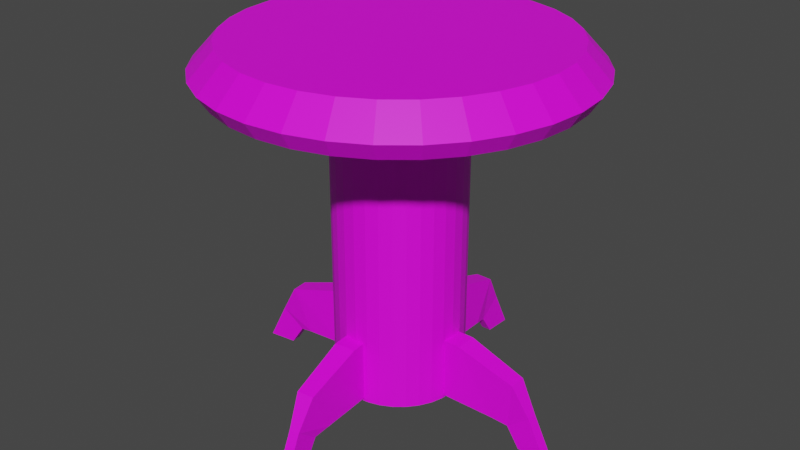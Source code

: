 # Source: EndTable.blend  (saved by Blender 3.2.14; exported with 4.5.12 LTS)
import bpy
from mathutils import Matrix  # noqa: F401  (used for matrix-valued properties, if any)

bpy.ops.wm.read_factory_settings(use_empty=True)
scene = bpy.context.scene
scene.name = 'Scene'

# ---- collections
col_collection = bpy.data.collections.new('Collection'); scene.collection.children.link(col_collection)

# ---- images (referenced by path relative to the original .blend; pixels are not part of the script)
import os
ASSET_DIR = os.environ.get("B2B_ASSET_DIR", "")  # directory of the original .blend (textures are referenced by path, not embedded)
HERE = os.path.dirname(os.path.abspath(__file__))  # packed textures are extracted next to this script under _unpacked/

def load_image(name, relpath, width, height, colorspace="sRGB"):
    """Load a texture the original file referenced (path relative to the .blend, or extracted next to this script)."""
    p = next((c for c in (os.path.join(HERE, relpath), os.path.join(ASSET_DIR, relpath)) if relpath and os.path.exists(c)), "")
    if p:
        img = bpy.data.images.load(p, check_existing=True)
        img.name = name
    else:  # same state as the original file: an image datablock whose file is absent (Cycles renders it pink)
        img = bpy.data.images.new(name, width, height)
        img.source = "FILE"
        img.filepath = "//" + (relpath or name)
    img.colorspace_settings.name = colorspace
    return img
img_coffeetabletexture_psd = load_image('CoffeeTableTexture.psd', 'CoffeeTableTexture.psd', 1024, 1024, 'sRGB')

# ---- materials (node trees are filled in below, after node groups)
mat_material_001 = bpy.data.materials.new('Material.001')
mat_material_001.use_transparent_shadow = False

# ---- material node trees
mat_material_001.use_nodes = True; mat_material_001.node_tree.nodes.clear()
_N = mat_material_001.node_tree.nodes; _L = mat_material_001.node_tree.links
n0 = _N.new('ShaderNodeBsdfPrincipled'); n0.name = 'Principled BSDF'; n0.location = (10, 300)
n0.distribution = 'GGX'
n0.subsurface_method = 'RANDOM_WALK_SKIN'
n0.inputs[3].default_value = 1.45
n0.inputs[27].default_value = (0.0, 0.0, 0.0, 1.0)
n0.inputs[28].default_value = 1.0
n1 = _N.new('ShaderNodeOutputMaterial'); n1.name = 'Material Output'; n1.location = (300, 300)
n2 = _N.new('ShaderNodeTexImage'); n2.name = 'Image Texture'; n2.location = (-280, 275)
n2.image = img_coffeetabletexture_psd
_L.new(n0.outputs[0], n1.inputs[0])
_L.new(n2.outputs[0], n0.inputs[0])
n1.is_active_output = True

# ---- world
world_world = bpy.data.worlds.new('World'); scene.world = world_world
world_world.use_nodes = True; world_world.node_tree.nodes.clear()
_N = world_world.node_tree.nodes; _L = world_world.node_tree.links
n0 = _N.new('ShaderNodeOutputWorld'); n0.name = 'World Output'; n0.location = (300, 300)
n1 = _N.new('ShaderNodeBackground'); n1.name = 'Background'; n1.location = (10, 300)
n1.inputs[0].default_value = (0.05088, 0.05088, 0.05088, 1.0)
_L.new(n1.outputs[0], n0.inputs[0])
n0.is_active_output = True
world_world.color = (0.05088, 0.05088, 0.05088)
world_world.use_sun_shadow = False
world_world.sun_shadow_jitter_overblur = 0.0

# ---- meshes
me_cylinder = bpy.data.meshes.new('Cylinder')
me_cylinder.from_pydata([(-3.274e-08, 0.2297, 1.309), (3.581e-09, 0.5734, 1.46), (0.04481, 0.2253, 1.309), (0.1119, 0.5624, 1.46), (0.08789, 0.2122, 1.309), (0.2194, 0.5297, 1.46), (0.1276, 0.191, 1.309), (0.3186, 0.4767, 1.46), (0.1624, 0.1624, 1.309), (0.4054, 0.4054, 1.46), (0.191, 0.1276, 1.309), (0.4767, 0.3186, 1.46), (0.2122, 0.08789, 1.309), (0.5297, 0.2194, 1.46), (0.2253, 0.04481, 1.309), (0.5624, 0.1119, 1.46), (0.2297, -1.804e-07, 1.309), (0.5734, -3.238e-08, 1.46), (0.2253, -0.04481, 1.309), (0.5624, -0.1119, 1.46), (0.2122, -0.08789, 1.309), (0.5297, -0.2194, 1.46), (0.191, -0.1276, 1.309), (0.4767, -0.3186, 1.46), (0.1624, -0.1624, 1.309), (0.4054, -0.4054, 1.46), (0.1276, -0.191, 1.309), (0.3186, -0.4767, 1.46), (0.08789, -0.2122, 1.309), (0.2194, -0.5297, 1.46), (0.04481, -0.2253, 1.309), (0.1119, -0.5624, 1.46), (-3.053e-08, -0.2297, 1.309), (-4.655e-08, -0.5734, 1.46), (-0.04481, -0.2253, 1.309), (-0.1119, -0.5624, 1.46), (-0.08789, -0.2122, 1.309), (-0.2194, -0.5297, 1.46), (-0.1276, -0.191, 1.309), (-0.3186, -0.4767, 1.46), (-0.1624, -0.1624, 1.309), (-0.4054, -0.4054, 1.46), (-0.191, -0.1276, 1.309), (-0.4767, -0.3186, 1.46), (-0.2122, -0.08789, 1.309), (-0.5297, -0.2194, 1.46), (-0.2253, -0.04481, 1.309), (-0.5624, -0.1119, 1.46), (-0.2297, 1.104e-07, 1.309), (-0.5734, -4.747e-10, 1.46), (-0.2253, 0.04481, 1.309), (-0.5624, 0.1119, 1.46), (-0.2122, 0.08789, 1.309), (-0.5297, 0.2194, 1.46), (-0.191, 0.1276, 1.309), (-0.4767, 0.3186, 1.46), (-0.1624, 0.1624, 1.309), (-0.4054, 0.4054, 1.46), (-0.1276, 0.191, 1.309), (-0.3186, 0.4767, 1.46), (-0.08789, 0.2122, 1.309), (-0.2194, 0.5297, 1.46), (-0.04481, 0.2253, 1.309), (-0.1119, 0.5624, 1.46), (2.378e-09, 0.6595, 1.367), (0.1287, 0.6468, 1.367), (0.2524, 0.6093, 1.367), (0.3664, 0.5483, 1.367), (0.4663, 0.4663, 1.367), (0.5483, 0.3664, 1.367), (0.6093, 0.2524, 1.367), (0.6468, 0.1287, 1.367), (0.6595, -3.454e-08, 1.367), (0.6468, -0.1287, 1.367), (0.6093, -0.2524, 1.367), (0.5483, -0.3664, 1.367), (0.4663, -0.4663, 1.367), (0.3664, -0.5483, 1.367), (0.2524, -0.6093, 1.367), (0.1287, -0.6468, 1.367), (-5.528e-08, -0.6595, 1.367), (-0.1287, -0.6468, 1.367), (-0.2524, -0.6093, 1.367), (-0.3664, -0.5483, 1.367), (-0.4663, -0.4663, 1.367), (-0.5483, -0.3664, 1.367), (-0.6093, -0.2524, 1.367), (-0.6468, -0.1287, 1.367), (-0.6595, 2.156e-09, 1.367), (-0.6468, 0.1287, 1.367), (-0.6093, 0.2524, 1.367), (-0.5483, 0.3664, 1.367), (-0.4663, 0.4663, 1.367), (-0.3664, 0.5483, 1.367), (-0.2524, 0.6093, 1.367), (-0.1287, 0.6468, 1.367), (-4.821e-08, 0.6212, 1.309), (0.1212, 0.6093, 1.309), (0.2377, 0.5739, 1.309), (0.3451, 0.5165, 1.309), (0.4393, 0.4393, 1.309), (0.5165, 0.3451, 1.309), (0.5739, 0.2377, 1.309), (0.6093, 0.1212, 1.309), (0.6212, -3.237e-08, 1.309), (0.6093, -0.1212, 1.309), (0.5739, -0.2377, 1.309), (0.5165, -0.3451, 1.309), (0.4393, -0.4393, 1.309), (0.3451, -0.5165, 1.309), (0.2377, -0.5739, 1.309), (0.1212, -0.6093, 1.309), (-6.474e-08, -0.6212, 1.309), (-0.1212, -0.6093, 1.309), (-0.2377, -0.5739, 1.309), (-0.3451, -0.5165, 1.309), (-0.4393, -0.4393, 1.309), (-0.5165, -0.3451, 1.309), (-0.5739, -0.2377, 1.309), (-0.6093, -0.1212, 1.309), (-0.6212, 1.192e-08, 1.309), (-0.6093, 0.1212, 1.309), (-0.5739, 0.2377, 1.309), (-0.5165, 0.3451, 1.309), (-0.4393, 0.4393, 1.309), (-0.3451, 0.5165, 1.309), (-0.2377, 0.5739, 1.309), (-0.1212, 0.6093, 1.309), (-4.306e-08, 0.4963, 1.309), (0.09682, 0.4867, 1.309), (0.1899, 0.4585, 1.309), (0.2757, 0.4126, 1.309), (0.3509, 0.3509, 1.309), (0.4126, 0.2757, 1.309), (0.4585, 0.1899, 1.309), (0.4867, 0.09682, 1.309), (0.4963, -9.036e-08, 1.309), (0.4867, -0.09682, 1.309), (0.4585, -0.1899, 1.309), (0.4126, -0.2757, 1.309), (0.3509, -0.3509, 1.309), (0.2757, -0.4126, 1.309), (0.1899, -0.4585, 1.309), (0.09682, -0.4867, 1.309), (-5.304e-08, -0.4963, 1.309), (-0.09682, -0.4867, 1.309), (-0.1899, -0.4585, 1.309), (-0.2757, -0.4126, 1.309), (-0.3509, -0.3509, 1.309), (-0.4126, -0.2757, 1.309), (-0.4585, -0.1899, 1.309), (-0.4867, -0.09682, 1.309), (-0.4963, 3.952e-08, 1.309), (-0.4867, 0.09682, 1.309), (-0.4585, 0.1899, 1.309), (-0.4126, 0.2757, 1.309), (-0.3509, 0.3509, 1.309), (-0.2757, 0.4126, 1.309), (-0.1899, 0.4585, 1.309), (-0.09682, 0.4867, 1.309), (-3.584e-08, 0.3479, 1.309), (0.06787, 0.3412, 1.309), (0.1331, 0.3214, 1.309), (0.1933, 0.2893, 1.309), (0.246, 0.246, 1.309), (0.2893, 0.1933, 1.309), (0.3214, 0.1331, 1.309), (0.3412, 0.06787, 1.309), (0.3479, -1.481e-07, 1.309), (0.3412, -0.06787, 1.309), (0.3214, -0.1331, 1.309), (0.2893, -0.1933, 1.309), (0.246, -0.246, 1.309), (0.1933, -0.2893, 1.309), (0.1331, -0.3214, 1.309), (0.06787, -0.3412, 1.309), (-4.027e-08, -0.3479, 1.309), (-0.06787, -0.3412, 1.309), (-0.1331, -0.3214, 1.309), (-0.1933, -0.2893, 1.309), (-0.246, -0.246, 1.309), (-0.2893, -0.1933, 1.309), (-0.3214, -0.1331, 1.309), (-0.3412, -0.06787, 1.309), (-0.3479, 7.674e-08, 1.309), (-0.3412, 0.06787, 1.309), (-0.3214, 0.1331, 1.309), (-0.2893, 0.1933, 1.309), (-0.246, 0.246, 1.309), (-0.1933, 0.2893, 1.309), (-0.1331, 0.3214, 1.309), (-0.06787, 0.3412, 1.309), (-3.275e-07, 0.2297, 0.2236), (0.04481, 0.2253, 0.2236), (0.08789, 0.2122, 0.2236), (0.1276, 0.191, 0.2236), (0.1624, 0.1624, 0.2236), (0.191, 0.1276, 0.2236), (0.2122, 0.08789, 0.2236), (0.2253, 0.04481, 0.2236), (0.2297, -1.804e-07, 0.2236), (0.2253, -0.04481, 0.2236), (0.2122, -0.08789, 0.2236), (0.191, -0.1276, 0.2236), (0.1624, -0.1624, 0.2236), (0.1276, -0.191, 0.2236), (0.08789, -0.2122, 0.2236), (0.04481, -0.2253, 0.2236), (-3.253e-07, -0.2297, 0.2236), (-0.04481, -0.2253, 0.2236), (-0.08789, -0.2122, 0.2236), (-0.1276, -0.191, 0.2236), (-0.1624, -0.1624, 0.2236), (-0.191, -0.1276, 0.2236), (-0.2122, -0.08789, 0.2236), (-0.2253, -0.04481, 0.2236), (-0.2297, 1.104e-07, 0.2236), (-0.2253, 0.04481, 0.2236), (-0.2122, 0.08789, 0.2236), (-0.191, 0.1276, 0.2236), (-0.1624, 0.1624, 0.2236), (-0.1276, 0.191, 0.2236), (-0.08789, 0.2122, 0.2236), (-0.04481, 0.2253, 0.2236), (-3.945e-07, 0.1577, 0.1702), (0.03077, 0.1547, 0.1702), (0.06035, 0.1457, 0.1702), (0.08762, 0.1311, 0.1702), (0.1115, 0.1115, 0.1702), (0.1311, 0.08762, 0.1702), (0.1457, 0.06035, 0.1702), (0.1547, 0.03077, 0.1702), (0.1577, -1.273e-07, 0.1702), (0.1547, -0.03077, 0.1702), (0.1457, -0.06035, 0.1702), (0.1311, -0.08762, 0.1702), (0.1115, -0.1115, 0.1702), (0.08762, -0.1311, 0.1702), (0.06035, -0.1457, 0.1702), (0.03077, -0.1547, 0.1702), (-3.93e-07, -0.1577, 0.1702), (-0.03077, -0.1547, 0.1702), (-0.06035, -0.1457, 0.1702), (-0.08762, -0.1311, 0.1702), (-0.1115, -0.1115, 0.1702), (-0.1311, -0.08762, 0.1702), (-0.1457, -0.06035, 0.1702), (-0.1547, -0.03077, 0.1702), (-0.1577, 7.243e-08, 0.1702), (-0.1547, 0.03077, 0.1702), (-0.1457, 0.06035, 0.1702), (-0.1311, 0.08762, 0.1702), (-0.1115, 0.1115, 0.1702), (-0.08762, 0.1311, 0.1702), (-0.06035, 0.1457, 0.1702), (-0.03077, 0.1547, 0.1702), (0.2093, -0.03855, 0.2355), (0.2093, -0.03855, 0.454), (0.2093, 0.03855, 0.2355), (0.2093, 0.03855, 0.454), (0.2864, -0.03855, 0.2355), (0.2864, -0.03855, 0.454), (0.2864, 0.03855, 0.2355), (0.2864, 0.03855, 0.454), (0.4976, 0.03101, 0.3877), (0.4224, 0.03101, 0.2289), (0.4224, -0.03101, 0.2289), (0.4976, -0.03101, 0.3877), (0.5601, 0.01838, 0.2791), (0.4782, 0.01838, 0.2147), (0.4782, -0.01838, 0.2147), (0.5601, -0.01838, 0.2791), (0.6299, 0.01838, 0.1396), (0.5258, 0.01838, 0.143), (0.5258, -0.01838, 0.143), (0.6299, -0.01838, 0.1396), (-0.2002, 0.05594, 0.2355), (-0.2002, 0.05594, 0.454), (-0.1935, -0.02087, 0.2355), (-0.1935, -0.02087, 0.454), (-0.277, 0.04922, 0.2355), (-0.277, 0.04922, 0.454), (-0.2703, -0.02759, 0.2355), (-0.2703, -0.02759, 0.454), (-0.4813, -0.03848, 0.3877), (-0.4064, -0.03193, 0.2289), (-0.4118, 0.02987, 0.2289), (-0.4867, 0.02331, 0.3877), (-0.5447, -0.03135, 0.2791), (-0.4631, -0.02421, 0.2147), (-0.4663, 0.01242, 0.2147), (-0.5479, 0.005279, 0.2791), (-0.6143, -0.03744, 0.1396), (-0.5105, -0.02836, 0.143), (-0.5137, 0.008268, 0.143), (-0.6175, -0.0008073, 0.1396), (0.04516, 0.2027, 0.2355), (0.04516, 0.2027, 0.454), (-0.03194, 0.2027, 0.2355), (-0.03194, 0.2027, 0.454), (0.04516, 0.2798, 0.2355), (0.04516, 0.2798, 0.454), (-0.03194, 0.2798, 0.2355), (-0.03194, 0.2798, 0.454), (-0.0244, 0.491, 0.3877), (-0.0244, 0.4158, 0.2289), (0.03762, 0.4158, 0.2289), (0.03762, 0.491, 0.3877), (-0.01177, 0.5535, 0.2791), (-0.01177, 0.4716, 0.2147), (0.02499, 0.4716, 0.2147), (0.02499, 0.5535, 0.2791), (-0.01177, 0.6233, 0.1396), (-0.01177, 0.5192, 0.143), (0.02499, 0.5192, 0.143), (0.02499, 0.6233, 0.1396), (-0.04933, -0.2068, 0.2355), (-0.04933, -0.2068, 0.454), (0.02748, -0.2001, 0.2355), (0.02748, -0.2001, 0.454), (-0.04261, -0.2836, 0.2355), (-0.04261, -0.2836, 0.454), (0.0342, -0.2769, 0.2355), (0.0342, -0.2769, 0.454), (0.04509, -0.4879, 0.3877), (0.03854, -0.413, 0.2289), (-0.02326, -0.4184, 0.2289), (-0.0167, -0.4933, 0.3877), (0.03796, -0.5513, 0.2791), (0.03082, -0.4697, 0.2147), (-0.00581, -0.4729, 0.2147), (0.001331, -0.5545, 0.2791), (0.04404, -0.6209, 0.1396), (0.03497, -0.5171, 0.143), (-0.001659, -0.5204, 0.143), (0.007417, -0.6241, 0.1396)], [], [(64, 1, 3, 65), (65, 3, 5, 66), (66, 5, 7, 67), (67, 7, 9, 68), (68, 9, 11, 69), (69, 11, 13, 70), (70, 13, 15, 71), (71, 15, 17, 72), (72, 17, 19, 73), (73, 19, 21, 74), (74, 21, 23, 75), (75, 23, 25, 76), (76, 25, 27, 77), (77, 27, 29, 78), (78, 29, 31, 79), (79, 31, 33, 80), (80, 33, 35, 81), (81, 35, 37, 82), (82, 37, 39, 83), (83, 39, 41, 84), (84, 41, 43, 85), (85, 43, 45, 86), (86, 45, 47, 87), (87, 47, 49, 88), (88, 49, 51, 89), (89, 51, 53, 90), (90, 53, 55, 91), (91, 55, 57, 92), (92, 57, 59, 93), (93, 59, 61, 94), (3, 1, 63, 61, 59, 57, 55, 53, 51, 49, 47, 45, 43, 41, 39, 37, 35, 33, 31, 29, 27, 25, 23, 21, 19, 17, 15, 13, 11, 9, 7, 5), (94, 61, 63, 95), (95, 63, 1, 64), (34, 36, 210, 209), (97, 96, 64, 65), (98, 97, 65, 66), (99, 98, 66, 67), (100, 99, 67, 68), (101, 100, 68, 69), (102, 101, 69, 70), (103, 102, 70, 71), (104, 103, 71, 72), (105, 104, 72, 73), (106, 105, 73, 74), (107, 106, 74, 75), (108, 107, 75, 76), (109, 108, 76, 77), (110, 109, 77, 78), (111, 110, 78, 79), (112, 111, 79, 80), (113, 112, 80, 81), (114, 113, 81, 82), (115, 114, 82, 83), (116, 115, 83, 84), (117, 116, 84, 85), (118, 117, 85, 86), (119, 118, 86, 87), (120, 119, 87, 88), (121, 120, 88, 89), (122, 121, 89, 90), (123, 122, 90, 91), (124, 123, 91, 92), (125, 124, 92, 93), (126, 125, 93, 94), (127, 126, 94, 95), (96, 127, 95, 64), (129, 128, 96, 97), (130, 129, 97, 98), (131, 130, 98, 99), (132, 131, 99, 100), (133, 132, 100, 101), (134, 133, 101, 102), (135, 134, 102, 103), (136, 135, 103, 104), (137, 136, 104, 105), (138, 137, 105, 106), (139, 138, 106, 107), (140, 139, 107, 108), (141, 140, 108, 109), (142, 141, 109, 110), (143, 142, 110, 111), (144, 143, 111, 112), (145, 144, 112, 113), (146, 145, 113, 114), (147, 146, 114, 115), (148, 147, 115, 116), (149, 148, 116, 117), (150, 149, 117, 118), (151, 150, 118, 119), (152, 151, 119, 120), (153, 152, 120, 121), (154, 153, 121, 122), (155, 154, 122, 123), (156, 155, 123, 124), (157, 156, 124, 125), (158, 157, 125, 126), (159, 158, 126, 127), (128, 159, 127, 96), (161, 160, 128, 129), (162, 161, 129, 130), (163, 162, 130, 131), (164, 163, 131, 132), (165, 164, 132, 133), (166, 165, 133, 134), (167, 166, 134, 135), (168, 167, 135, 136), (169, 168, 136, 137), (170, 169, 137, 138), (171, 170, 138, 139), (172, 171, 139, 140), (173, 172, 140, 141), (174, 173, 141, 142), (175, 174, 142, 143), (176, 175, 143, 144), (177, 176, 144, 145), (178, 177, 145, 146), (179, 178, 146, 147), (180, 179, 147, 148), (181, 180, 148, 149), (182, 181, 149, 150), (183, 182, 150, 151), (184, 183, 151, 152), (185, 184, 152, 153), (186, 185, 153, 154), (187, 186, 154, 155), (188, 187, 155, 156), (189, 188, 156, 157), (190, 189, 157, 158), (191, 190, 158, 159), (160, 191, 159, 128), (2, 0, 160, 161), (4, 2, 161, 162), (6, 4, 162, 163), (8, 6, 163, 164), (10, 8, 164, 165), (12, 10, 165, 166), (14, 12, 166, 167), (16, 14, 167, 168), (18, 16, 168, 169), (20, 18, 169, 170), (22, 20, 170, 171), (24, 22, 171, 172), (26, 24, 172, 173), (28, 26, 173, 174), (30, 28, 174, 175), (32, 30, 175, 176), (34, 32, 176, 177), (36, 34, 177, 178), (38, 36, 178, 179), (40, 38, 179, 180), (42, 40, 180, 181), (44, 42, 181, 182), (46, 44, 182, 183), (48, 46, 183, 184), (50, 48, 184, 185), (52, 50, 185, 186), (54, 52, 186, 187), (56, 54, 187, 188), (58, 56, 188, 189), (60, 58, 189, 190), (62, 60, 190, 191), (0, 62, 191, 160), (212, 213, 245, 244), (8, 10, 197, 196), (62, 0, 192, 223), (36, 38, 211, 210), (10, 12, 198, 197), (38, 40, 212, 211), (12, 14, 199, 198), (40, 42, 213, 212), (14, 16, 200, 199), (42, 44, 214, 213), (16, 18, 201, 200), (44, 46, 215, 214), (18, 20, 202, 201), (46, 48, 216, 215), (20, 22, 203, 202), (48, 50, 217, 216), (22, 24, 204, 203), (50, 52, 218, 217), (24, 26, 205, 204), (52, 54, 219, 218), (26, 28, 206, 205), (0, 2, 193, 192), (54, 56, 220, 219), (28, 30, 207, 206), (2, 4, 194, 193), (56, 58, 221, 220), (30, 32, 208, 207), (4, 6, 195, 194), (58, 60, 222, 221), (32, 34, 209, 208), (6, 8, 196, 195), (60, 62, 223, 222), (224, 225, 226, 227, 228, 229, 230, 231, 232, 233, 234, 235, 236, 237, 238, 239, 240, 241, 242, 243, 244, 245, 246, 247, 248, 249, 250, 251, 252, 253, 254, 255), (199, 200, 232, 231), (213, 214, 246, 245), (200, 201, 233, 232), (214, 215, 247, 246), (201, 202, 234, 233), (215, 216, 248, 247), (202, 203, 235, 234), (216, 217, 249, 248), (203, 204, 236, 235), (217, 218, 250, 249), (204, 205, 237, 236), (218, 219, 251, 250), (205, 206, 238, 237), (192, 193, 225, 224), (219, 220, 252, 251), (206, 207, 239, 238), (193, 194, 226, 225), (220, 221, 253, 252), (207, 208, 240, 239), (194, 195, 227, 226), (221, 222, 254, 253), (208, 209, 241, 240), (195, 196, 228, 227), (222, 223, 255, 254), (209, 210, 242, 241), (196, 197, 229, 228), (223, 192, 224, 255), (210, 211, 243, 242), (197, 198, 230, 229), (211, 212, 244, 243), (198, 199, 231, 230), (256, 257, 259, 258), (258, 259, 263, 262), (262, 263, 264, 265), (260, 261, 257, 256), (258, 262, 260, 256), (263, 259, 257, 261), (267, 266, 270, 271), (261, 260, 266, 267), (260, 262, 265, 266), (263, 261, 267, 264), (268, 271, 275, 272), (266, 265, 269, 270), (264, 267, 271, 268), (265, 264, 268, 269), (273, 272, 275, 274), (269, 268, 272, 273), (271, 270, 274, 275), (270, 269, 273, 274), (276, 277, 279, 278), (278, 279, 283, 282), (282, 283, 284, 285), (280, 281, 277, 276), (278, 282, 280, 276), (283, 279, 277, 281), (287, 286, 290, 291), (281, 280, 286, 287), (280, 282, 285, 286), (283, 281, 287, 284), (288, 291, 295, 292), (286, 285, 289, 290), (284, 287, 291, 288), (285, 284, 288, 289), (293, 292, 295, 294), (289, 288, 292, 293), (291, 290, 294, 295), (290, 289, 293, 294), (296, 297, 299, 298), (298, 299, 303, 302), (302, 303, 304, 305), (300, 301, 297, 296), (298, 302, 300, 296), (303, 299, 297, 301), (307, 306, 310, 311), (301, 300, 306, 307), (300, 302, 305, 306), (303, 301, 307, 304), (308, 311, 315, 312), (306, 305, 309, 310), (304, 307, 311, 308), (305, 304, 308, 309), (313, 312, 315, 314), (309, 308, 312, 313), (311, 310, 314, 315), (310, 309, 313, 314), (316, 317, 319, 318), (318, 319, 323, 322), (322, 323, 324, 325), (320, 321, 317, 316), (318, 322, 320, 316), (323, 319, 317, 321), (327, 326, 330, 331), (321, 320, 326, 327), (320, 322, 325, 326), (323, 321, 327, 324), (328, 331, 335, 332), (326, 325, 329, 330), (324, 327, 331, 328), (325, 324, 328, 329), (333, 332, 335, 334), (329, 328, 332, 333), (331, 330, 334, 335), (330, 329, 333, 334)])
_uv = me_cylinder.uv_layers.new(name='UVMap')
_uv.uv.foreach_set('vector', [0.05638, 0.264, 0.1385, 0.3083, 0.1081, 0.3823, 0.01897, 0.355, 0.01897, 0.355, 0.1081, 0.3823, 0.09278, 0.4608, 9.973e-05, 0.4515, 9.973e-05, 0.4515, 0.09278, 0.4608, 0.09316, 0.5407, 0.0004897, 0.5497, 0.0004897, 0.5497, 0.09316, 0.5407, 0.1092, 0.619, 0.02012, 0.6459, 0.02012, 0.6459, 0.1092, 0.619, 0.1402, 0.6925, 0.05824, 0.7364, 0.05824, 0.7364, 0.1402, 0.6925, 0.1851, 0.7585, 0.1133, 0.8176, 0.1133, 0.8176, 0.1851, 0.7585, 0.242, 0.8143, 0.1833, 0.8863, 0.1833, 0.8863, 0.242, 0.8143, 0.3088, 0.8578, 0.2654, 0.9399, 0.2654, 0.9399, 0.3088, 0.8578, 0.3829, 0.8874, 0.3562, 0.9764, 0.3562, 0.9764, 0.3829, 0.8874, 0.4616, 0.9019, 0.4523, 0.9947, 0.4523, 0.9947, 0.4616, 0.9019, 0.5417, 0.9026, 0.5498, 0.995, 0.5498, 0.995, 0.5417, 0.9026, 0.62, 0.8875, 0.6458, 0.9766, 0.6458, 0.9766, 0.62, 0.8875, 0.6938, 0.8574, 0.7366, 0.9398, 0.7366, 0.9398, 0.6938, 0.8574, 0.7602, 0.8134, 0.8184, 0.8859, 0.8184, 0.8859, 0.7602, 0.8134, 0.8168, 0.7571, 0.8881, 0.8168, 0.8881, 0.8168, 0.8168, 0.7571, 0.8612, 0.6908, 0.9429, 0.7353, 0.9429, 0.7353, 0.8612, 0.6908, 0.8917, 0.617, 0.9806, 0.6447, 0.9806, 0.6447, 0.8917, 0.617, 0.9072, 0.5386, 0.9999, 0.5483, 0.9999, 0.5483, 0.9072, 0.5386, 0.9071, 0.4586, 0.9999, 0.45, 0.9999, 0.45, 0.9071, 0.4586, 0.8912, 0.3802, 0.9806, 0.3535, 0.9806, 0.3535, 0.8912, 0.3802, 0.8604, 0.3063, 0.9429, 0.2626, 0.9429, 0.2626, 0.8604, 0.3063, 0.8156, 0.2398, 0.888, 0.1808, 0.888, 0.1808, 0.8156, 0.2398, 0.7587, 0.1833, 0.8183, 0.1113, 0.8183, 0.1113, 0.7587, 0.1833, 0.6918, 0.139, 0.7362, 0.05671, 0.7362, 0.05671, 0.6918, 0.139, 0.6176, 0.1085, 0.6451, 0.01916, 0.6451, 0.01916, 0.6176, 0.1085, 0.5388, 0.0931, 0.5484, 9.973e-05, 0.5484, 9.973e-05, 0.5388, 0.0931, 0.4586, 0.09333, 0.4498, 0.0002639, 0.4498, 0.0002639, 0.4586, 0.09333, 0.3799, 0.1092, 0.3532, 0.01964, 0.3532, 0.01964, 0.3799, 0.1092, 0.3059, 0.1401, 0.2622, 0.05749, 0.2622, 0.05749, 0.3059, 0.1401, 0.2393, 0.1848, 0.1804, 0.1123, 0.5729, 0.9589, 0.4824, 0.9678, 0.3919, 0.9589, 0.3049, 0.9325, 0.2247, 0.8896, 0.1544, 0.8319, 0.0967, 0.7616, 0.05383, 0.6814, 0.02743, 0.5944, 0.01852, 0.5039, 0.02743, 0.4134, 0.05383, 0.3264, 0.0967, 0.2462, 0.1544, 0.1759, 0.2247, 0.1182, 0.3049, 0.07531, 0.3919, 0.04892, 0.4824, 0.04, 0.5729, 0.04892, 0.66, 0.07531, 0.7402, 0.1182, 0.8105, 0.1759, 0.8681, 0.2462, 0.911, 0.3264, 0.9374, 0.4134, 0.9463, 0.5039, 0.9374, 0.5944, 0.911, 0.6814, 0.8681, 0.7616, 0.8105, 0.8319, 0.7402, 0.8896, 0.66, 0.9325, 0.1804, 0.1123, 0.2393, 0.1848, 0.1828, 0.2416, 0.1109, 0.1821, 0.1109, 0.1821, 0.1828, 0.2416, 0.1385, 0.3083, 0.05638, 0.264, 0.7934, 0.07628, 0.7934, 0.08231, 0.2613, 0.08231, 0.2613, 0.07628, 0.7791, 0.3962, 0.75, 0.3991, 0.75, 0.49, 0.7968, 0.4854, 0.8071, 0.3877, 0.7791, 0.3962, 0.7968, 0.4854, 0.8418, 0.4717, 0.8328, 0.374, 0.8071, 0.3877, 0.8418, 0.4717, 0.8833, 0.4496, 0.8554, 0.3554, 0.8328, 0.374, 0.8833, 0.4496, 0.9197, 0.4197, 0.874, 0.3328, 0.8554, 0.3554, 0.9197, 0.4197, 0.9496, 0.3833, 0.8877, 0.3071, 0.874, 0.3328, 0.9496, 0.3833, 0.9717, 0.3418, 0.8962, 0.2791, 0.8877, 0.3071, 0.9717, 0.3418, 0.9854, 0.2968, 0.8991, 0.25, 0.8962, 0.2791, 0.9854, 0.2968, 0.99, 0.25, 0.8962, 0.2209, 0.8991, 0.25, 0.99, 0.25, 0.9854, 0.2032, 0.8877, 0.1929, 0.8962, 0.2209, 0.9854, 0.2032, 0.9717, 0.1582, 0.874, 0.1672, 0.8877, 0.1929, 0.9717, 0.1582, 0.9496, 0.1167, 0.8554, 0.1446, 0.874, 0.1672, 0.9496, 0.1167, 0.9197, 0.08029, 0.8328, 0.126, 0.8554, 0.1446, 0.9197, 0.08029, 0.8833, 0.05045, 0.8071, 0.1123, 0.8328, 0.126, 0.8833, 0.05045, 0.8418, 0.02827, 0.7791, 0.1038, 0.8071, 0.1123, 0.8418, 0.02827, 0.7968, 0.01461, 0.75, 0.1009, 0.7791, 0.1038, 0.7968, 0.01461, 0.75, 0.01, 0.7209, 0.1038, 0.75, 0.1009, 0.75, 0.01, 0.7032, 0.01461, 0.6929, 0.1123, 0.7209, 0.1038, 0.7032, 0.01461, 0.6582, 0.02827, 0.6672, 0.126, 0.6929, 0.1123, 0.6582, 0.02827, 0.6167, 0.05045, 0.6446, 0.1446, 0.6672, 0.126, 0.6167, 0.05045, 0.5803, 0.08029, 0.626, 0.1672, 0.6446, 0.1446, 0.5803, 0.08029, 0.5504, 0.1167, 0.6123, 0.1929, 0.626, 0.1672, 0.5504, 0.1167, 0.5283, 0.1582, 0.6038, 0.2209, 0.6123, 0.1929, 0.5283, 0.1582, 0.5146, 0.2032, 0.6009, 0.25, 0.6038, 0.2209, 0.5146, 0.2032, 0.51, 0.25, 0.6038, 0.2791, 0.6009, 0.25, 0.51, 0.25, 0.5146, 0.2968, 0.6123, 0.3071, 0.6038, 0.2791, 0.5146, 0.2968, 0.5283, 0.3418, 0.626, 0.3328, 0.6123, 0.3071, 0.5283, 0.3418, 0.5504, 0.3833, 0.6446, 0.3554, 0.626, 0.3328, 0.5504, 0.3833, 0.5803, 0.4197, 0.6672, 0.374, 0.6446, 0.3554, 0.5803, 0.4197, 0.6167, 0.4496, 0.6929, 0.3877, 0.6672, 0.374, 0.6167, 0.4496, 0.6582, 0.4717, 0.7209, 0.3962, 0.6929, 0.3877, 0.6582, 0.4717, 0.7032, 0.4854, 0.75, 0.3991, 0.7209, 0.3962, 0.7032, 0.4854, 0.75, 0.49, 0.7732, 0.3668, 0.75, 0.3691, 0.75, 0.3991, 0.7791, 0.3962, 0.7956, 0.36, 0.7732, 0.3668, 0.7791, 0.3962, 0.8071, 0.3877, 0.8162, 0.349, 0.7956, 0.36, 0.8071, 0.3877, 0.8328, 0.374, 0.8342, 0.3342, 0.8162, 0.349, 0.8328, 0.374, 0.8554, 0.3554, 0.849, 0.3162, 0.8342, 0.3342, 0.8554, 0.3554, 0.874, 0.3328, 0.86, 0.2956, 0.849, 0.3162, 0.874, 0.3328, 0.8877, 0.3071, 0.8668, 0.2732, 0.86, 0.2956, 0.8877, 0.3071, 0.8962, 0.2791, 0.8691, 0.25, 0.8668, 0.2732, 0.8962, 0.2791, 0.8991, 0.25, 0.8668, 0.2268, 0.8691, 0.25, 0.8991, 0.25, 0.8962, 0.2209, 0.86, 0.2044, 0.8668, 0.2268, 0.8962, 0.2209, 0.8877, 0.1929, 0.849, 0.1838, 0.86, 0.2044, 0.8877, 0.1929, 0.874, 0.1672, 0.8342, 0.1658, 0.849, 0.1838, 0.874, 0.1672, 0.8554, 0.1446, 0.8162, 0.151, 0.8342, 0.1658, 0.8554, 0.1446, 0.8328, 0.126, 0.7956, 0.14, 0.8162, 0.151, 0.8328, 0.126, 0.8071, 0.1123, 0.7732, 0.1332, 0.7956, 0.14, 0.8071, 0.1123, 0.7791, 0.1038, 0.75, 0.1309, 0.7732, 0.1332, 0.7791, 0.1038, 0.75, 0.1009, 0.7268, 0.1332, 0.75, 0.1309, 0.75, 0.1009, 0.7209, 0.1038, 0.7044, 0.14, 0.7268, 0.1332, 0.7209, 0.1038, 0.6929, 0.1123, 0.6838, 0.151, 0.7044, 0.14, 0.6929, 0.1123, 0.6672, 0.126, 0.6658, 0.1658, 0.6838, 0.151, 0.6672, 0.126, 0.6446, 0.1446, 0.651, 0.1838, 0.6658, 0.1658, 0.6446, 0.1446, 0.626, 0.1672, 0.64, 0.2044, 0.651, 0.1838, 0.626, 0.1672, 0.6123, 0.1929, 0.6332, 0.2268, 0.64, 0.2044, 0.6123, 0.1929, 0.6038, 0.2209, 0.6309, 0.25, 0.6332, 0.2268, 0.6038, 0.2209, 0.6009, 0.25, 0.6332, 0.2732, 0.6309, 0.25, 0.6009, 0.25, 0.6038, 0.2791, 0.64, 0.2956, 0.6332, 0.2732, 0.6038, 0.2791, 0.6123, 0.3071, 0.651, 0.3162, 0.64, 0.2956, 0.6123, 0.3071, 0.626, 0.3328, 0.6658, 0.3342, 0.651, 0.3162, 0.626, 0.3328, 0.6446, 0.3554, 0.6838, 0.349, 0.6658, 0.3342, 0.6446, 0.3554, 0.6672, 0.374, 0.7044, 0.36, 0.6838, 0.349, 0.6672, 0.374, 0.6929, 0.3877, 0.7268, 0.3668, 0.7044, 0.36, 0.6929, 0.3877, 0.7209, 0.3962, 0.75, 0.3691, 0.7268, 0.3668, 0.7209, 0.3962, 0.75, 0.3991, 0.7663, 0.3319, 0.75, 0.3335, 0.75, 0.3691, 0.7732, 0.3668, 0.782, 0.3271, 0.7663, 0.3319, 0.7732, 0.3668, 0.7956, 0.36, 0.7964, 0.3194, 0.782, 0.3271, 0.7956, 0.36, 0.8162, 0.349, 0.809, 0.309, 0.7964, 0.3194, 0.8162, 0.349, 0.8342, 0.3342, 0.8194, 0.2964, 0.809, 0.309, 0.8342, 0.3342, 0.849, 0.3162, 0.8271, 0.282, 0.8194, 0.2964, 0.849, 0.3162, 0.86, 0.2956, 0.8319, 0.2663, 0.8271, 0.282, 0.86, 0.2956, 0.8668, 0.2732, 0.8335, 0.25, 0.8319, 0.2663, 0.8668, 0.2732, 0.8691, 0.25, 0.8319, 0.2337, 0.8335, 0.25, 0.8691, 0.25, 0.8668, 0.2268, 0.8271, 0.218, 0.8319, 0.2337, 0.8668, 0.2268, 0.86, 0.2044, 0.8194, 0.2036, 0.8271, 0.218, 0.86, 0.2044, 0.849, 0.1838, 0.809, 0.191, 0.8194, 0.2036, 0.849, 0.1838, 0.8342, 0.1658, 0.7964, 0.1806, 0.809, 0.191, 0.8342, 0.1658, 0.8162, 0.151, 0.782, 0.1729, 0.7964, 0.1806, 0.8162, 0.151, 0.7956, 0.14, 0.7663, 0.1681, 0.782, 0.1729, 0.7956, 0.14, 0.7732, 0.1332, 0.75, 0.1665, 0.7663, 0.1681, 0.7732, 0.1332, 0.75, 0.1309, 0.7337, 0.1681, 0.75, 0.1665, 0.75, 0.1309, 0.7268, 0.1332, 0.718, 0.1729, 0.7337, 0.1681, 0.7268, 0.1332, 0.7044, 0.14, 0.7036, 0.1806, 0.718, 0.1729, 0.7044, 0.14, 0.6838, 0.151, 0.691, 0.191, 0.7036, 0.1806, 0.6838, 0.151, 0.6658, 0.1658, 0.6806, 0.2036, 0.691, 0.191, 0.6658, 0.1658, 0.651, 0.1838, 0.6729, 0.218, 0.6806, 0.2036, 0.651, 0.1838, 0.64, 0.2044, 0.6681, 0.2337, 0.6729, 0.218, 0.64, 0.2044, 0.6332, 0.2268, 0.6665, 0.25, 0.6681, 0.2337, 0.6332, 0.2268, 0.6309, 0.25, 0.6681, 0.2663, 0.6665, 0.25, 0.6309, 0.25, 0.6332, 0.2732, 0.6729, 0.282, 0.6681, 0.2663, 0.6332, 0.2732, 0.64, 0.2956, 0.6806, 0.2964, 0.6729, 0.282, 0.64, 0.2956, 0.651, 0.3162, 0.691, 0.309, 0.6806, 0.2964, 0.651, 0.3162, 0.6658, 0.3342, 0.7036, 0.3194, 0.691, 0.309, 0.6658, 0.3342, 0.6838, 0.349, 0.718, 0.3271, 0.7036, 0.3194, 0.6838, 0.349, 0.7044, 0.36, 0.7337, 0.3319, 0.718, 0.3271, 0.7044, 0.36, 0.7268, 0.3668, 0.75, 0.3335, 0.7337, 0.3319, 0.7268, 0.3668, 0.75, 0.3691, 0.7608, 0.3041, 0.75, 0.3051, 0.75, 0.3335, 0.7663, 0.3319, 0.7711, 0.3009, 0.7608, 0.3041, 0.7663, 0.3319, 0.782, 0.3271, 0.7806, 0.2958, 0.7711, 0.3009, 0.782, 0.3271, 0.7964, 0.3194, 0.789, 0.289, 0.7806, 0.2958, 0.7964, 0.3194, 0.809, 0.309, 0.7958, 0.2806, 0.789, 0.289, 0.809, 0.309, 0.8194, 0.2964, 0.8009, 0.2711, 0.7958, 0.2806, 0.8194, 0.2964, 0.8271, 0.282, 0.8041, 0.2608, 0.8009, 0.2711, 0.8271, 0.282, 0.8319, 0.2663, 0.8051, 0.25, 0.8041, 0.2608, 0.8319, 0.2663, 0.8335, 0.25, 0.8041, 0.2392, 0.8051, 0.25, 0.8335, 0.25, 0.8319, 0.2337, 0.8009, 0.2289, 0.8041, 0.2392, 0.8319, 0.2337, 0.8271, 0.218, 0.7958, 0.2194, 0.8009, 0.2289, 0.8271, 0.218, 0.8194, 0.2036, 0.789, 0.211, 0.7958, 0.2194, 0.8194, 0.2036, 0.809, 0.191, 0.7806, 0.2042, 0.789, 0.211, 0.809, 0.191, 0.7964, 0.1806, 0.7711, 0.1991, 0.7806, 0.2042, 0.7964, 0.1806, 0.782, 0.1729, 0.7608, 0.1959, 0.7711, 0.1991, 0.782, 0.1729, 0.7663, 0.1681, 0.75, 0.1949, 0.7608, 0.1959, 0.7663, 0.1681, 0.75, 0.1665, 0.7392, 0.1959, 0.75, 0.1949, 0.75, 0.1665, 0.7337, 0.1681, 0.7289, 0.1991, 0.7392, 0.1959, 0.7337, 0.1681, 0.718, 0.1729, 0.7194, 0.2042, 0.7289, 0.1991, 0.718, 0.1729, 0.7036, 0.1806, 0.711, 0.211, 0.7194, 0.2042, 0.7036, 0.1806, 0.691, 0.191, 0.7042, 0.2194, 0.711, 0.211, 0.691, 0.191, 0.6806, 0.2036, 0.6991, 0.2289, 0.7042, 0.2194, 0.6806, 0.2036, 0.6729, 0.218, 0.6959, 0.2392, 0.6991, 0.2289, 0.6729, 0.218, 0.6681, 0.2337, 0.6949, 0.25, 0.6959, 0.2392, 0.6681, 0.2337, 0.6665, 0.25, 0.6959, 0.2608, 0.6949, 0.25, 0.6665, 0.25, 0.6681, 0.2663, 0.6991, 0.2711, 0.6959, 0.2608, 0.6681, 0.2663, 0.6729, 0.282, 0.7042, 0.2806, 0.6991, 0.2711, 0.6729, 0.282, 0.6806, 0.2964, 0.711, 0.289, 0.7042, 0.2806, 0.6806, 0.2964, 0.691, 0.309, 0.7194, 0.2958, 0.711, 0.289, 0.691, 0.309, 0.7036, 0.3194, 0.7289, 0.3009, 0.7194, 0.2958, 0.7036, 0.3194, 0.718, 0.3271, 0.7392, 0.3041, 0.7289, 0.3009, 0.718, 0.3271, 0.7337, 0.3319, 0.75, 0.3051, 0.7392, 0.3041, 0.7337, 0.3319, 0.75, 0.3335, 0.711, 0.211, 0.7042, 0.2194, 0.7042, 0.2194, 0.711, 0.211, 0.7934, 0.05477, 0.7934, 0.05978, 0.2613, 0.05978, 0.2613, 0.05477, 0.7934, 0.02578, 0.7934, 0.03135, 0.2613, 0.03135, 0.2613, 0.02578, 0.7934, 0.08231, 0.7934, 0.08822, 0.2613, 0.08822, 0.2613, 0.08231, 0.2613, 0.1939, 0.2613, 0.1896, 0.7934, 0.1896, 0.7934, 0.1939, 0.7934, 0.08822, 0.7934, 0.09379, 0.2613, 0.09379, 0.2613, 0.08822, 0.2613, 0.1896, 0.2613, 0.1846, 0.7934, 0.1846, 0.7934, 0.1896, 0.7934, 0.09379, 0.7934, 0.0988, 0.2613, 0.0988, 0.2613, 0.09379, 0.2613, 0.1846, 0.2613, 0.179, 0.7934, 0.179, 0.7934, 0.1846, 0.2613, 0.1463, 0.2613, 0.1421, 0.7934, 0.1421, 0.7934, 0.1463, 0.2613, 0.179, 0.2613, 0.1731, 0.7934, 0.1731, 0.7934, 0.179, 0.2613, 0.1421, 0.2613, 0.1371, 0.7934, 0.1371, 0.7934, 0.1421, 0.2613, 0.1731, 0.2613, 0.1671, 0.7934, 0.1671, 0.7934, 0.1731, 0.2613, 0.1371, 0.2613, 0.1315, 0.7934, 0.1315, 0.7934, 0.1371, 0.2613, 0.1671, 0.2613, 0.1612, 0.7934, 0.1612, 0.7934, 0.1671, 0.2613, 0.1315, 0.2613, 0.1256, 0.7934, 0.1256, 0.7934, 0.1315, 0.2613, 0.1612, 0.2613, 0.1556, 0.7934, 0.1556, 0.7934, 0.1612, 0.2613, 0.1256, 0.2613, 0.1196, 0.7934, 0.1196, 0.7934, 0.1256, 0.2613, 0.1556, 0.2613, 0.1506, 0.7934, 0.1506, 0.7934, 0.1556, 0.2613, 0.1196, 0.2613, 0.1136, 0.7934, 0.1136, 0.7934, 0.1196, 0.2613, 0.1506, 0.2613, 0.1463, 0.7934, 0.1463, 0.7934, 0.1506, 0.7934, 0.03135, 0.7934, 0.03726, 0.2613, 0.03726, 0.2613, 0.03135, 0.2613, 0.1136, 0.2613, 0.1081, 0.7934, 0.1081, 0.7934, 0.1136, 0.7934, 0.05978, 0.7934, 0.0648, 0.2613, 0.0648, 0.2613, 0.05978, 0.7934, 0.03726, 0.7934, 0.04329, 0.2613, 0.04329, 0.2613, 0.03726, 0.2613, 0.1081, 0.2613, 0.1031, 0.7934, 0.1031, 0.7934, 0.1081, 0.7934, 0.0648, 0.7934, 0.07037, 0.2613, 0.07037, 0.2613, 0.0648, 0.7934, 0.04329, 0.7934, 0.0492, 0.2613, 0.0492, 0.2613, 0.04329, 0.2613, 0.1031, 0.2613, 0.0988, 0.7934, 0.0988, 0.7934, 0.1031, 0.7934, 0.07037, 0.7934, 0.07628, 0.2613, 0.07628, 0.2613, 0.07037, 0.7934, 0.0492, 0.7934, 0.05477, 0.2613, 0.05477, 0.2613, 0.0492, 0.7934, 0.02077, 0.7934, 0.02578, 0.2613, 0.02578, 0.2613, 0.02077, 0.75, 0.3051, 0.7608, 0.3041, 0.7711, 0.3009, 0.7806, 0.2958, 0.789, 0.289, 0.7958, 0.2806, 0.8009, 0.2711, 0.8041, 0.2608, 0.8051, 0.25, 0.8041, 0.2392, 0.8009, 0.2289, 0.7958, 0.2194, 0.789, 0.211, 0.7806, 0.2042, 0.7711, 0.1991, 0.7608, 0.1959, 0.75, 0.1949, 0.7392, 0.1959, 0.7289, 0.1991, 0.7194, 0.2042, 0.711, 0.211, 0.7042, 0.2194, 0.6991, 0.2289, 0.6959, 0.2392, 0.6949, 0.25, 0.6959, 0.2608, 0.6991, 0.2711, 0.7042, 0.2806, 0.711, 0.289, 0.7194, 0.2958, 0.7289, 0.3009, 0.7392, 0.3041, 0.8041, 0.2608, 0.8051, 0.25, 0.8051, 0.25, 0.8041, 0.2608, 0.7042, 0.2194, 0.6991, 0.2289, 0.6991, 0.2289, 0.7042, 0.2194, 0.8051, 0.25, 0.8041, 0.2392, 0.8041, 0.2392, 0.8051, 0.25, 0.6991, 0.2289, 0.6959, 0.2392, 0.6959, 0.2392, 0.6991, 0.2289, 0.8041, 0.2392, 0.8009, 0.2289, 0.8009, 0.2289, 0.8041, 0.2392, 0.6959, 0.2392, 0.6949, 0.25, 0.6949, 0.25, 0.6959, 0.2392, 0.8009, 0.2289, 0.7958, 0.2194, 0.7958, 0.2194, 0.8009, 0.2289, 0.6949, 0.25, 0.6959, 0.2608, 0.6959, 0.2608, 0.6949, 0.25, 0.7958, 0.2194, 0.789, 0.211, 0.789, 0.211, 0.7958, 0.2194, 0.6959, 0.2608, 0.6991, 0.2711, 0.6991, 0.2711, 0.6959, 0.2608, 0.789, 0.211, 0.7806, 0.2042, 0.7806, 0.2042, 0.789, 0.211, 0.6991, 0.2711, 0.7042, 0.2806, 0.7042, 0.2806, 0.6991, 0.2711, 0.7806, 0.2042, 0.7711, 0.1991, 0.7711, 0.1991, 0.7806, 0.2042, 0.75, 0.3051, 0.7608, 0.3041, 0.7608, 0.3041, 0.75, 0.3051, 0.7042, 0.2806, 0.711, 0.289, 0.711, 0.289, 0.7042, 0.2806, 0.7711, 0.1991, 0.7608, 0.1959, 0.7608, 0.1959, 0.7711, 0.1991, 0.7608, 0.3041, 0.7711, 0.3009, 0.7711, 0.3009, 0.7608, 0.3041, 0.711, 0.289, 0.7194, 0.2958, 0.7194, 0.2958, 0.711, 0.289, 0.7608, 0.1959, 0.75, 0.1949, 0.75, 0.1949, 0.7608, 0.1959, 0.7711, 0.3009, 0.7806, 0.2958, 0.7806, 0.2958, 0.7711, 0.3009, 0.7194, 0.2958, 0.7289, 0.3009, 0.7289, 0.3009, 0.7194, 0.2958, 0.75, 0.1949, 0.7392, 0.1959, 0.7392, 0.1959, 0.75, 0.1949, 0.7806, 0.2958, 0.789, 0.289, 0.789, 0.289, 0.7806, 0.2958, 0.7289, 0.3009, 0.7392, 0.3041, 0.7392, 0.3041, 0.7289, 0.3009, 0.7392, 0.1959, 0.7289, 0.1991, 0.7289, 0.1991, 0.7392, 0.1959, 0.789, 0.289, 0.7958, 0.2806, 0.7958, 0.2806, 0.789, 0.289, 0.7392, 0.3041, 0.75, 0.3051, 0.75, 0.3051, 0.7392, 0.3041, 0.7289, 0.1991, 0.7194, 0.2042, 0.7194, 0.2042, 0.7289, 0.1991, 0.7958, 0.2806, 0.8009, 0.2711, 0.8009, 0.2711, 0.7958, 0.2806, 0.7194, 0.2042, 0.711, 0.211, 0.711, 0.211, 0.7194, 0.2042, 0.8009, 0.2711, 0.8041, 0.2608, 0.8041, 0.2608, 0.8009, 0.2711, 0.375, 0.0, 0.625, 0.0, 0.625, 0.25, 0.375, 0.25, 0.8572, 0.7986, 0.4687, 0.9121, 0.4286, 0.7752, 0.817, 0.6617, 0.817, 0.6617, 0.4286, 0.7752, 0.4365, 0.3651, 0.7581, 0.4161, 0.3884, 0.2505, 0.0, 0.137, 0.04017, 0.0, 0.4286, 0.1135, 0.125, 0.5, 0.375, 0.5, 0.375, 0.75, 0.125, 0.75, 1.0, 0.7172, 1.0, 0.8584, 0.8572, 0.8584, 0.8572, 0.7172, 0.007904, 0.5471, 0.3295, 0.496, 0.3258, 0.6036, 0.1688, 0.7157, 0.0, 0.137, 0.3884, 0.2505, 0.3295, 0.496, 0.007904, 0.5471, 0.375, 0.75, 0.375, 0.5, 0.375, 0.5, 0.375, 0.75, 1.0, 0.7172, 0.8572, 0.7172, 0.8711, 0.312, 0.986, 0.312, 0.9626, 0.167, 0.8945, 0.167, 0.8945, 0.0, 0.9626, 0.0, 0.375, 0.75, 0.375, 0.5, 0.375, 0.5, 0.375, 0.75, 0.986, 0.312, 0.8711, 0.312, 0.8945, 0.167, 0.9626, 0.167, 0.7581, 0.4161, 0.4365, 0.3651, 0.5973, 0.1965, 0.7544, 0.3086, 0.375, 0.5, 0.625, 0.5, 0.625, 0.75, 0.375, 0.75, 0.7544, 0.3086, 0.5973, 0.1965, 0.8089, 0.0, 0.8572, 0.1867, 0.1688, 0.7157, 0.3258, 0.6036, 0.4286, 0.7254, 0.3803, 0.9121, 0.375, 0.75, 0.375, 0.5, 0.375, 0.5, 0.375, 0.75, 0.375, 0.0, 0.625, 0.0, 0.625, 0.25, 0.375, 0.25, 0.8572, 0.7986, 0.4687, 0.9121, 0.4286, 0.7752, 0.817, 0.6617, 0.817, 0.6617, 0.4286, 0.7752, 0.4365, 0.3651, 0.7581, 0.4161, 0.3884, 0.2505, 0.0, 0.137, 0.04017, 0.0, 0.4286, 0.1135, 0.125, 0.5, 0.375, 0.5, 0.375, 0.75, 0.125, 0.75, 1.0, 0.7172, 1.0, 0.8584, 0.8572, 0.8584, 0.8572, 0.7172, 0.007904, 0.5471, 0.3295, 0.496, 0.3258, 0.6036, 0.1688, 0.7157, 0.0, 0.137, 0.3884, 0.2505, 0.3295, 0.496, 0.007904, 0.5471, 0.375, 0.75, 0.375, 0.5, 0.375, 0.5, 0.375, 0.75, 1.0, 0.7172, 0.8572, 0.7172, 0.8711, 0.312, 0.986, 0.312, 0.9626, 0.167, 0.8945, 0.167, 0.8945, 1.192e-07, 0.9626, 0.0, 0.375, 0.75, 0.375, 0.5, 0.375, 0.5, 0.375, 0.75, 0.986, 0.312, 0.8711, 0.312, 0.8945, 0.167, 0.9626, 0.167, 0.7581, 0.4161, 0.4365, 0.3651, 0.5973, 0.1965, 0.7544, 0.3086, 0.375, 0.5, 0.625, 0.5, 0.625, 0.75, 0.375, 0.75, 0.7544, 0.3086, 0.5973, 0.1965, 0.8089, 0.0, 0.8572, 0.1867, 0.1688, 0.7157, 0.3258, 0.6036, 0.4286, 0.7254, 0.3803, 0.9121, 0.375, 0.75, 0.375, 0.5, 0.375, 0.5, 0.375, 0.75, 0.375, 0.0, 0.625, 0.0, 0.625, 0.25, 0.375, 0.25, 0.8572, 0.7986, 0.4687, 0.9121, 0.4286, 0.7752, 0.817, 0.6617, 0.817, 0.6617, 0.4286, 0.7752, 0.4365, 0.3651, 0.7581, 0.4161, 0.3884, 0.2505, 0.0, 0.137, 0.04017, 0.0, 0.4286, 0.1135, 0.125, 0.5, 0.375, 0.5, 0.375, 0.75, 0.125, 0.75, 1.0, 0.7172, 1.0, 0.8584, 0.8572, 0.8584, 0.8572, 0.7172, 0.007904, 0.5471, 0.3295, 0.496, 0.3258, 0.6036, 0.1688, 0.7157, 0.0, 0.137, 0.3884, 0.2505, 0.3295, 0.496, 0.007904, 0.5471, 0.375, 0.75, 0.375, 0.5, 0.375, 0.5, 0.375, 0.75, 1.0, 0.7172, 0.8572, 0.7172, 0.8711, 0.312, 0.986, 0.312, 0.9626, 0.167, 0.8945, 0.167, 0.8945, 0.0, 0.9626, 0.0, 0.375, 0.75, 0.375, 0.5, 0.375, 0.5, 0.375, 0.75, 0.986, 0.312, 0.8711, 0.312, 0.8945, 0.167, 0.9626, 0.167, 0.7581, 0.4161, 0.4365, 0.3651, 0.5973, 0.1965, 0.7544, 0.3086, 0.375, 0.5, 0.625, 0.5, 0.625, 0.75, 0.375, 0.75, 0.7544, 0.3086, 0.5973, 0.1965, 0.8089, 0.0, 0.8572, 0.1867, 0.1688, 0.7157, 0.3258, 0.6036, 0.4286, 0.7254, 0.3803, 0.9121, 0.375, 0.75, 0.375, 0.5, 0.375, 0.5, 0.375, 0.75, 0.375, 0.0, 0.625, 0.0, 0.625, 0.25, 0.375, 0.25, 0.8572, 0.7986, 0.4687, 0.9121, 0.4286, 0.7752, 0.817, 0.6617, 0.817, 0.6617, 0.4286, 0.7752, 0.4365, 0.3651, 0.7581, 0.4161, 0.3884, 0.2505, 0.0, 0.137, 0.04017, 0.0, 0.4286, 0.1135, 0.125, 0.5, 0.375, 0.5, 0.375, 0.75, 0.125, 0.75, 1.0, 0.7172, 1.0, 0.8584, 0.8572, 0.8584, 0.8572, 0.7172, 0.007904, 0.5471, 0.3295, 0.496, 0.3258, 0.6036, 0.1688, 0.7157, 0.0, 0.137, 0.3884, 0.2505, 0.3295, 0.496, 0.007904, 0.5471, 0.375, 0.75, 0.375, 0.5, 0.375, 0.5, 0.375, 0.75, 1.0, 0.7172, 0.8572, 0.7172, 0.8711, 0.312, 0.986, 0.312, 0.9626, 0.167, 0.8945, 0.167, 0.8945, 1.192e-07, 0.9626, 0.0, 0.375, 0.75, 0.375, 0.5, 0.375, 0.5, 0.375, 0.75, 0.986, 0.312, 0.8711, 0.312, 0.8945, 0.167, 0.9626, 0.167, 0.7581, 0.4161, 0.4365, 0.3651, 0.5973, 0.1965, 0.7544, 0.3086, 0.375, 0.5, 0.625, 0.5, 0.625, 0.75, 0.375, 0.75, 0.7544, 0.3086, 0.5973, 0.1965, 0.8089, 0.0, 0.8572, 0.1867, 0.1688, 0.7157, 0.3258, 0.6036, 0.4286, 0.7254, 0.3803, 0.9121, 0.375, 0.75, 0.375, 0.5, 0.375, 0.5, 0.375, 0.75])
me_cylinder.materials.append(mat_material_001)
me_cylinder.update()

# ---- objects
ob_cylinder = bpy.data.objects.new('Cylinder', me_cylinder)

# ---- transforms, parenting, visibility, modifiers, constraints
ob_cylinder.location = (0.0, 0.0, 0.0)
_m = ob_cylinder.modifiers.new('UVWarp', 'UV_WARP')

# ---- collection membership
col_collection.objects.link(ob_cylinder)

# ---- scene / render settings (as saved in the file)
scene.frame_start = 1; scene.frame_end = 250; scene.frame_set(1)
scene.render.engine = 'BLENDER_EEVEE_NEXT'
scene.cycles.sampling_pattern = 'TABULATED_SOBOL'
scene.cycles.use_light_tree = False
scene.view_settings.view_transform = 'Filmic'
bpy.context.view_layer.update()

# ---- added for rendering (the .blend has no active camera and no usable light): camera, sun
cam_auto = bpy.data.cameras.new('AutoCamera')
cam_auto.lens = 50.0
cam_auto.sensor_width = 36.0
cam_auto.clip_end = 1000.0
ob_auto_camera = bpy.data.objects.new('AutoCamera', cam_auto)
scene.collection.objects.link(ob_auto_camera)
ob_auto_camera.location = (2.11436, -2.53723, 2.49118)
ob_auto_camera.rotation_euler = (1.09748, -7.21219e-08, 0.694738)
scene.camera = ob_auto_camera
light_auto_sun = bpy.data.lights.new('AutoSun', 'SUN')
light_auto_sun.energy = 3.0
light_auto_sun.angle = 0.0523599
ob_auto_sun = bpy.data.objects.new('AutoSun', light_auto_sun)
scene.collection.objects.link(ob_auto_sun)
ob_auto_sun.rotation_euler = (0.872665, 0.174533, 0.523599)
bpy.context.view_layer.update()
